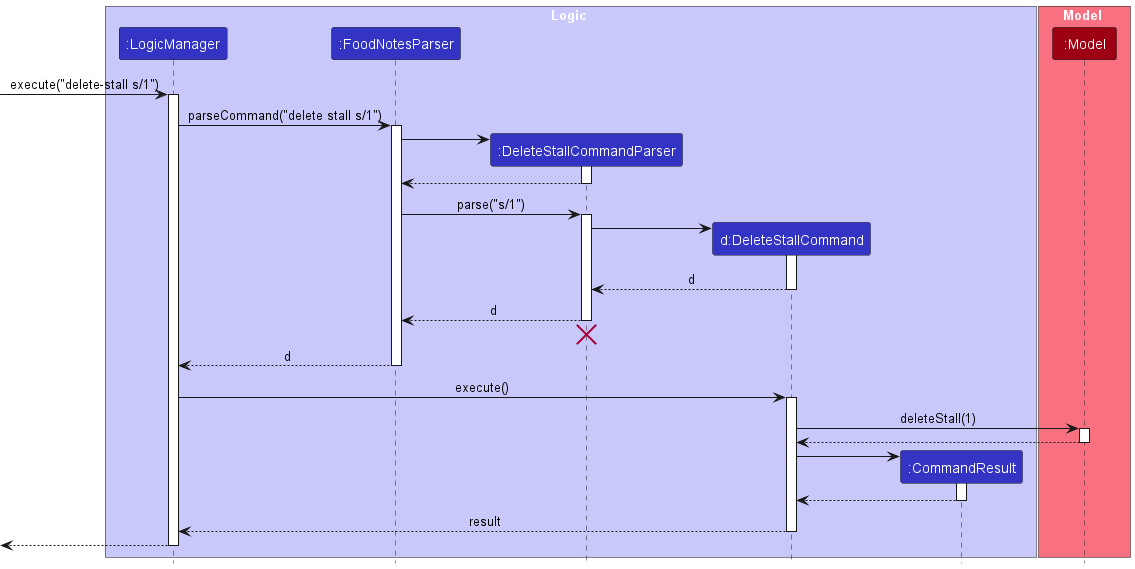

The diagram above was rendered by PlantUML. Its source (embedded in the PNG):
@startuml
!include style.puml
skinparam ArrowFontStyle plain

box Logic LOGIC_COLOR_T1
participant ":LogicManager" as LogicManager LOGIC_COLOR
participant ":FoodNotesParser" as FoodNotesParser LOGIC_COLOR
participant ":DeleteStallCommandParser" as DeleteStallCommandParser LOGIC_COLOR
participant "d:DeleteStallCommand" as DeleteStallCommand LOGIC_COLOR
participant ":CommandResult" as CommandResult LOGIC_COLOR
end box

box Model MODEL_COLOR_T1
participant ":Model" as Model MODEL_COLOR
end box

[-> LogicManager : execute("delete-stall s/1")
activate LogicManager

LogicManager -> FoodNotesParser : parseCommand("delete stall s/1")
activate FoodNotesParser

create DeleteStallCommandParser
FoodNotesParser -> DeleteStallCommandParser
activate DeleteStallCommandParser

DeleteStallCommandParser --> FoodNotesParser
deactivate DeleteStallCommandParser

FoodNotesParser -> DeleteStallCommandParser : parse("s/1")
activate DeleteStallCommandParser

create DeleteStallCommand
DeleteStallCommandParser -> DeleteStallCommand
activate DeleteStallCommand

DeleteStallCommand --> DeleteStallCommandParser : d
deactivate DeleteStallCommand

DeleteStallCommandParser --> FoodNotesParser : d
deactivate DeleteStallCommandParser
'Hidden arrow to position the destroy marker below the end of the activation bar.
DeleteStallCommandParser -[hidden]-> FoodNotesParser
destroy DeleteStallCommandParser

FoodNotesParser --> LogicManager : d
deactivate FoodNotesParser

LogicManager -> DeleteStallCommand : execute()
activate DeleteStallCommand

DeleteStallCommand -> Model : deleteStall(1)
activate Model

Model --> DeleteStallCommand
deactivate Model

create CommandResult
DeleteStallCommand -> CommandResult
activate CommandResult

CommandResult --> DeleteStallCommand
deactivate CommandResult

DeleteStallCommand --> LogicManager : result
deactivate DeleteStallCommand

[<--LogicManager
deactivate LogicManager
@enduml